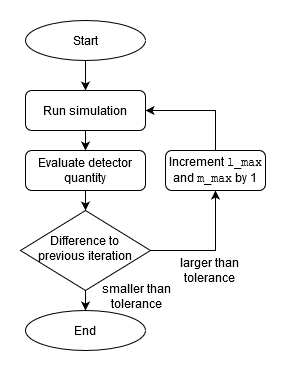

The diagram above was exported from draw.io. Its source (the exported page's mxGraphModel, read from the mxfile embedded in the PNG):
<mxGraphModel dx="738" dy="461" grid="1" gridSize="10" guides="1" tooltips="1" connect="1" arrows="1" fold="1" page="1" pageScale="1" pageWidth="827" pageHeight="1169" math="0" shadow="0">
  <root>
    <mxCell id="WIyWlLk6GJQsqaUBKTNV-0" />
    <mxCell id="WIyWlLk6GJQsqaUBKTNV-1" parent="WIyWlLk6GJQsqaUBKTNV-0" />
    <mxCell id="WIyWlLk6GJQsqaUBKTNV-3" value="Run simulation" style="rounded=1;whiteSpace=wrap;html=1;fontSize=12;glass=0;strokeWidth=1;shadow=0;" parent="WIyWlLk6GJQsqaUBKTNV-1" vertex="1">
      <mxGeometry x="160" y="80" width="120" height="40" as="geometry" />
    </mxCell>
    <mxCell id="fIjov0oTQXdKSvnRZ5Wn-23" style="edgeStyle=orthogonalEdgeStyle;rounded=0;orthogonalLoop=1;jettySize=auto;html=1;entryX=0.5;entryY=1;entryDx=0;entryDy=0;entryPerimeter=0;" edge="1" parent="WIyWlLk6GJQsqaUBKTNV-1" source="WIyWlLk6GJQsqaUBKTNV-6" target="fIjov0oTQXdKSvnRZ5Wn-11">
      <mxGeometry relative="1" as="geometry" />
    </mxCell>
    <mxCell id="WIyWlLk6GJQsqaUBKTNV-6" value="Difference to &lt;br&gt;previous iteration" style="rhombus;whiteSpace=wrap;html=1;shadow=0;fontFamily=Helvetica;fontSize=12;align=center;strokeWidth=1;spacing=6;spacingTop=-4;" parent="WIyWlLk6GJQsqaUBKTNV-1" vertex="1">
      <mxGeometry x="155" y="200" width="130" height="80" as="geometry" />
    </mxCell>
    <mxCell id="fIjov0oTQXdKSvnRZ5Wn-0" value="Evaluate detector quantity" style="rounded=1;whiteSpace=wrap;html=1;" vertex="1" parent="WIyWlLk6GJQsqaUBKTNV-1">
      <mxGeometry x="160" y="140" width="120" height="40" as="geometry" />
    </mxCell>
    <mxCell id="fIjov0oTQXdKSvnRZ5Wn-6" value="" style="endArrow=classic;html=1;entryX=0.5;entryY=0;entryDx=0;entryDy=0;" edge="1" parent="WIyWlLk6GJQsqaUBKTNV-1" source="WIyWlLk6GJQsqaUBKTNV-3" target="fIjov0oTQXdKSvnRZ5Wn-0">
      <mxGeometry width="50" height="50" relative="1" as="geometry">
        <mxPoint x="220" y="170" as="sourcePoint" />
        <mxPoint x="220" y="190.71067811865476" as="targetPoint" />
      </mxGeometry>
    </mxCell>
    <mxCell id="fIjov0oTQXdKSvnRZ5Wn-9" value="" style="endArrow=classic;html=1;exitX=0.5;exitY=1;exitDx=0;exitDy=0;" edge="1" parent="WIyWlLk6GJQsqaUBKTNV-1" source="fIjov0oTQXdKSvnRZ5Wn-0" target="WIyWlLk6GJQsqaUBKTNV-6">
      <mxGeometry width="50" height="50" relative="1" as="geometry">
        <mxPoint x="390" y="310" as="sourcePoint" />
        <mxPoint x="440" y="260" as="targetPoint" />
      </mxGeometry>
    </mxCell>
    <mxCell id="fIjov0oTQXdKSvnRZ5Wn-24" style="edgeStyle=orthogonalEdgeStyle;rounded=0;orthogonalLoop=1;jettySize=auto;html=1;entryX=1;entryY=0.5;entryDx=0;entryDy=0;exitX=0.5;exitY=0;exitDx=0;exitDy=0;" edge="1" parent="WIyWlLk6GJQsqaUBKTNV-1" source="fIjov0oTQXdKSvnRZ5Wn-11" target="WIyWlLk6GJQsqaUBKTNV-3">
      <mxGeometry relative="1" as="geometry">
        <Array as="points">
          <mxPoint x="350" y="100" />
        </Array>
      </mxGeometry>
    </mxCell>
    <mxCell id="fIjov0oTQXdKSvnRZ5Wn-11" value="Increment &lt;font face=&quot;Courier New&quot;&gt;l_max&lt;/font&gt; and &lt;font face=&quot;Courier New&quot;&gt;m_max&lt;/font&gt; by 1" style="rounded=1;whiteSpace=wrap;html=1;" vertex="1" parent="WIyWlLk6GJQsqaUBKTNV-1">
      <mxGeometry x="300" y="140" width="100" height="40" as="geometry" />
    </mxCell>
    <mxCell id="fIjov0oTQXdKSvnRZ5Wn-16" value="larger than tolerance" style="text;html=1;strokeColor=none;fillColor=none;align=center;verticalAlign=middle;whiteSpace=wrap;rounded=0;" vertex="1" parent="WIyWlLk6GJQsqaUBKTNV-1">
      <mxGeometry x="304" y="250" width="80" height="20" as="geometry" />
    </mxCell>
    <mxCell id="fIjov0oTQXdKSvnRZ5Wn-17" value="Start" style="ellipse;whiteSpace=wrap;html=1;" vertex="1" parent="WIyWlLk6GJQsqaUBKTNV-1">
      <mxGeometry x="160" y="10" width="120" height="40" as="geometry" />
    </mxCell>
    <mxCell id="fIjov0oTQXdKSvnRZ5Wn-18" value="" style="endArrow=classic;html=1;exitX=0.5;exitY=1;exitDx=0;exitDy=0;entryX=0.5;entryY=0;entryDx=0;entryDy=0;" edge="1" parent="WIyWlLk6GJQsqaUBKTNV-1" source="fIjov0oTQXdKSvnRZ5Wn-17" target="WIyWlLk6GJQsqaUBKTNV-3">
      <mxGeometry width="50" height="50" relative="1" as="geometry">
        <mxPoint x="100" y="130" as="sourcePoint" />
        <mxPoint x="150" y="80" as="targetPoint" />
      </mxGeometry>
    </mxCell>
    <mxCell id="fIjov0oTQXdKSvnRZ5Wn-19" value="End" style="ellipse;whiteSpace=wrap;html=1;" vertex="1" parent="WIyWlLk6GJQsqaUBKTNV-1">
      <mxGeometry x="160" y="300" width="120" height="40" as="geometry" />
    </mxCell>
    <mxCell id="fIjov0oTQXdKSvnRZ5Wn-20" value="" style="endArrow=classic;html=1;exitX=0.5;exitY=1;exitDx=0;exitDy=0;entryX=0.5;entryY=0;entryDx=0;entryDy=0;" edge="1" parent="WIyWlLk6GJQsqaUBKTNV-1" source="WIyWlLk6GJQsqaUBKTNV-6" target="fIjov0oTQXdKSvnRZ5Wn-19">
      <mxGeometry width="50" height="50" relative="1" as="geometry">
        <mxPoint x="250" y="330" as="sourcePoint" />
        <mxPoint x="300" y="280" as="targetPoint" />
      </mxGeometry>
    </mxCell>
    <mxCell id="fIjov0oTQXdKSvnRZ5Wn-21" value="smaller than tolerance" style="text;html=1;strokeColor=none;fillColor=none;align=center;verticalAlign=middle;whiteSpace=wrap;rounded=0;" vertex="1" parent="WIyWlLk6GJQsqaUBKTNV-1">
      <mxGeometry x="231" y="276" width="80" height="20" as="geometry" />
    </mxCell>
  </root>
</mxGraphModel>